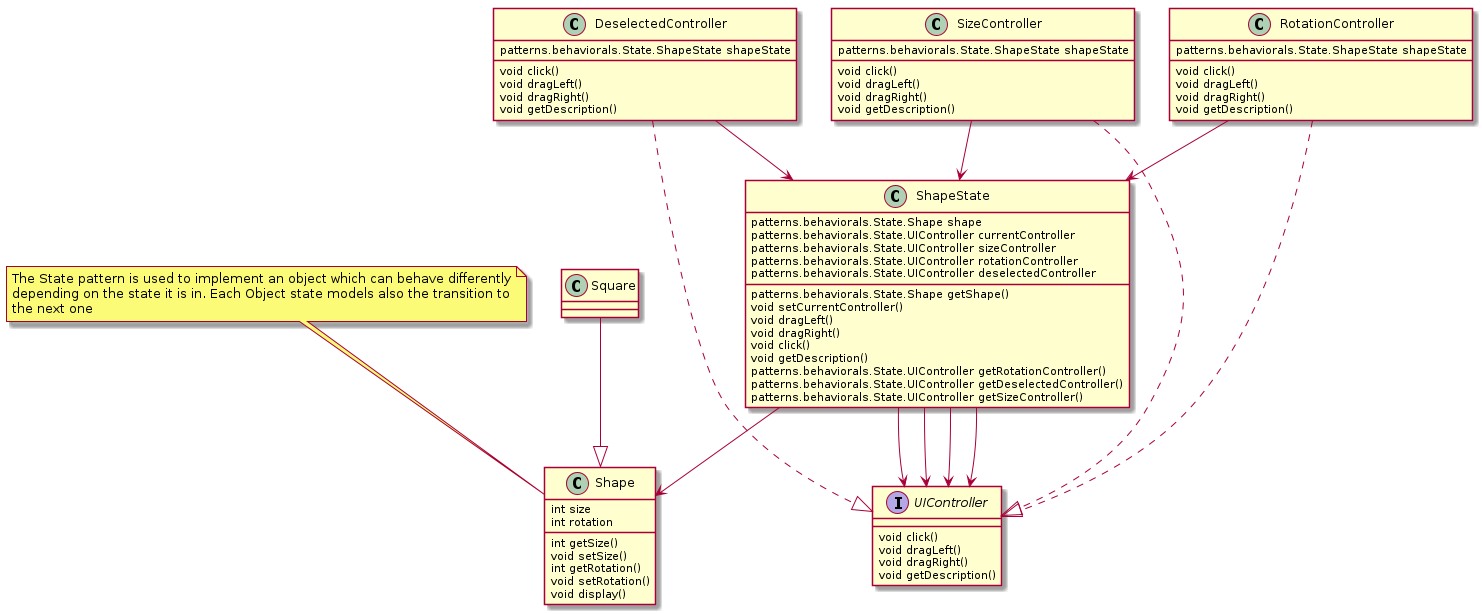

The diagram above was rendered by PlantUML. Its source (embedded in the PNG):
@startuml
note top of Shape
The State pattern is used to implement an object which can behave differently
depending on the state it is in. Each Object state models also the transition to
the next one
end note
class Shape {
  int size
  int rotation
  int getSize()
  void setSize()
  int getRotation()
  void setRotation()
  void display()
}
class Square {
}
Square --|> Shape
class ShapeState {
  patterns.behaviorals.State.Shape shape
  patterns.behaviorals.State.UIController currentController
  patterns.behaviorals.State.UIController sizeController
  patterns.behaviorals.State.UIController rotationController
  patterns.behaviorals.State.UIController deselectedController
  patterns.behaviorals.State.Shape getShape()
  void setCurrentController()
  void dragLeft()
  void dragRight()
  void click()
  void getDescription()
  patterns.behaviorals.State.UIController getRotationController()
  patterns.behaviorals.State.UIController getDeselectedController()
  patterns.behaviorals.State.UIController getSizeController()
}
ShapeState --> Shape
ShapeState --> UIController
ShapeState --> UIController
ShapeState --> UIController
ShapeState --> UIController
interface UIController {
  void click()
  void dragLeft()
  void dragRight()
  void getDescription()
}
class DeselectedController {
  patterns.behaviorals.State.ShapeState shapeState
  void click()
  void dragLeft()
  void dragRight()
  void getDescription()
}
DeselectedController ..|> UIController
DeselectedController --> ShapeState
class SizeController {
  patterns.behaviorals.State.ShapeState shapeState
  void click()
  void dragLeft()
  void dragRight()
  void getDescription()
}
SizeController ..|> UIController
SizeController --> ShapeState
class RotationController {
  patterns.behaviorals.State.ShapeState shapeState
  void click()
  void dragLeft()
  void dragRight()
  void getDescription()
}
RotationController ..|> UIController
RotationController --> ShapeState
@enduml